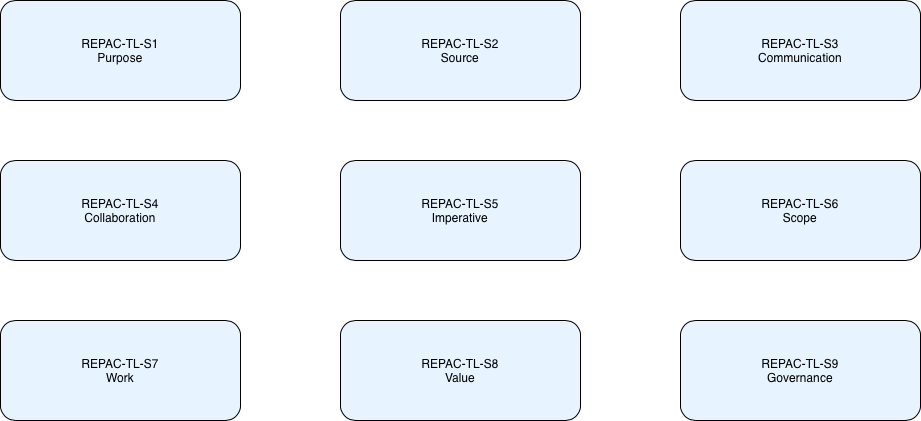

The diagram above was exported from draw.io. Its source (the exported page's mxGraphModel, read from the mxfile embedded in the PNG):
<mxGraphModel dx="946" dy="708" grid="1" gridSize="10" guides="1" tooltips="1" connect="1" arrows="1" fold="1" page="1" pageScale="1" pageWidth="850" pageHeight="1100" math="0" shadow="0">
  <root>
    <mxCell id="0" />
    <mxCell id="1" parent="0" />
    <mxCell id="eCS1uIo47kJ9C-hcwOKE-1" parent="1" style="rounded=1;whiteSpace=wrap;fillColor=#E7F3FF;strokeColor=#000000" value="REPAC-TL-S1&#10;Purpose" vertex="1">
      <mxGeometry height="100" width="240" x="40" y="40" as="geometry" />
    </mxCell>
    <mxCell id="eCS1uIo47kJ9C-hcwOKE-2" parent="1" style="rounded=1;whiteSpace=wrap;fillColor=#E7F3FF;strokeColor=#000000" value="REPAC-TL-S2&#10;Source" vertex="1">
      <mxGeometry height="100" width="240" x="380" y="40" as="geometry" />
    </mxCell>
    <mxCell id="eCS1uIo47kJ9C-hcwOKE-3" parent="1" style="rounded=1;whiteSpace=wrap;fillColor=#E7F3FF;strokeColor=#000000" value="REPAC-TL-S3&#10;Communication" vertex="1">
      <mxGeometry height="100" width="240" x="720" y="40" as="geometry" />
    </mxCell>
    <mxCell id="eCS1uIo47kJ9C-hcwOKE-4" parent="1" style="rounded=1;whiteSpace=wrap;fillColor=#E7F3FF;strokeColor=#000000" value="REPAC-TL-S4&#10;Collaboration" vertex="1">
      <mxGeometry height="100" width="240" x="40" y="200" as="geometry" />
    </mxCell>
    <mxCell id="eCS1uIo47kJ9C-hcwOKE-5" parent="1" style="rounded=1;whiteSpace=wrap;fillColor=#E7F3FF;strokeColor=#000000" value="REPAC-TL-S5&#10;Imperative" vertex="1">
      <mxGeometry height="100" width="240" x="380" y="200" as="geometry" />
    </mxCell>
    <mxCell id="eCS1uIo47kJ9C-hcwOKE-6" parent="1" style="rounded=1;whiteSpace=wrap;fillColor=#E7F3FF;strokeColor=#000000" value="REPAC-TL-S6&#10;Scope" vertex="1">
      <mxGeometry height="100" width="240" x="720" y="200" as="geometry" />
    </mxCell>
    <mxCell id="eCS1uIo47kJ9C-hcwOKE-7" parent="1" style="rounded=1;whiteSpace=wrap;fillColor=#E7F3FF;strokeColor=#000000" value="REPAC-TL-S7&#10;Work" vertex="1">
      <mxGeometry height="100" width="240" x="40" y="360" as="geometry" />
    </mxCell>
    <mxCell id="eCS1uIo47kJ9C-hcwOKE-8" parent="1" style="rounded=1;whiteSpace=wrap;fillColor=#E7F3FF;strokeColor=#000000" value="REPAC-TL-S8&#10;Value" vertex="1">
      <mxGeometry height="100" width="240" x="380" y="360" as="geometry" />
    </mxCell>
    <mxCell id="eCS1uIo47kJ9C-hcwOKE-9" parent="1" style="rounded=1;whiteSpace=wrap;fillColor=#E7F3FF;strokeColor=#000000" value="REPAC-TL-S9&#10;Governance" vertex="1">
      <mxGeometry height="100" width="240" x="720" y="360" as="geometry" />
    </mxCell>
  </root>
</mxGraphModel>